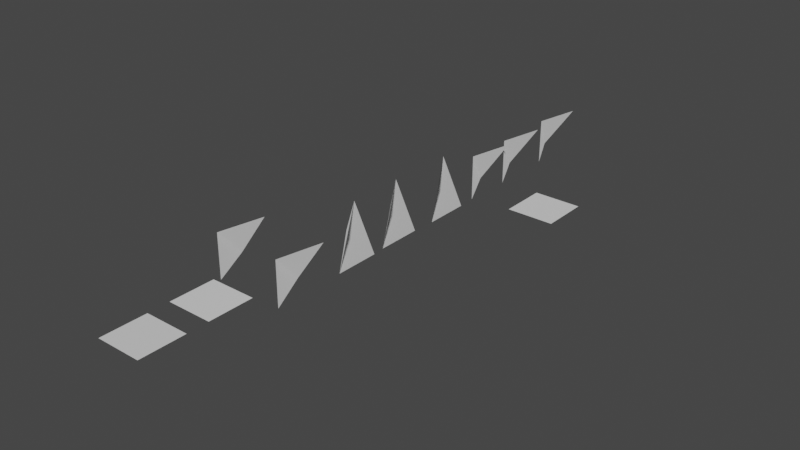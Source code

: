 # Source: CEM.blend  (saved by Blender 2.81.16; exported with 4.5.12 LTS)
import bpy
from mathutils import Matrix  # noqa: F401  (used for matrix-valued properties, if any)

bpy.ops.wm.read_factory_settings(use_empty=True)
scene = bpy.context.scene
scene.name = 'Scene'

# ---- collections
col_collection = bpy.data.collections.new('Collection'); scene.collection.children.link(col_collection)

# ---- materials (node trees are filled in below, after node groups)
mat_default_obj_001 = bpy.data.materials.new('Default OBJ.001')
mat_default_obj_001.use_transparent_shadow = False
mat_default_obj_006 = bpy.data.materials.new('Default OBJ.006')
mat_default_obj_006.use_transparent_shadow = False
mat_default_obj_007 = bpy.data.materials.new('Default OBJ.007')
mat_default_obj_007.use_transparent_shadow = False
mat_default_obj_008 = bpy.data.materials.new('Default OBJ.008')
mat_default_obj_008.use_transparent_shadow = False
mat_default_obj_002 = bpy.data.materials.new('Default OBJ.002')
mat_default_obj_002.use_transparent_shadow = False
mat_default_obj_004 = bpy.data.materials.new('Default OBJ.004')
mat_default_obj_004.use_transparent_shadow = False
mat_default_obj_011 = bpy.data.materials.new('Default OBJ.011')
mat_default_obj_011.use_transparent_shadow = False
mat_default_obj_012 = bpy.data.materials.new('Default OBJ.012')
mat_default_obj_012.use_transparent_shadow = False
mat_default_obj_013 = bpy.data.materials.new('Default OBJ.013')
mat_default_obj_013.use_transparent_shadow = False
mat_default_obj_014 = bpy.data.materials.new('Default OBJ.014')
mat_default_obj_014.use_transparent_shadow = False
mat_default_obj_015 = bpy.data.materials.new('Default OBJ.015')
mat_default_obj_015.use_transparent_shadow = False

# ---- material node trees
mat_default_obj_001.use_nodes = True; mat_default_obj_001.node_tree.nodes.clear()
_N = mat_default_obj_001.node_tree.nodes; _L = mat_default_obj_001.node_tree.links
n0 = _N.new('ShaderNodeOutputMaterial'); n0.name = 'Material Output'; n0.location = (300, 300)
n1 = _N.new('ShaderNodeBsdfPrincipled'); n1.name = 'Principled BSDF'; n1.location = (10, 300)
n1.distribution = 'GGX'
n1.subsurface_method = 'BURLEY'
n1.inputs[3].default_value = 1.45
n1.inputs[27].default_value = (0.0, 0.0, 0.0, 1.0)
n1.inputs[28].default_value = 1.0
_L.new(n1.outputs[0], n0.inputs[0])
n0.is_active_output = True
mat_default_obj_006.use_nodes = True; mat_default_obj_006.node_tree.nodes.clear()
_N = mat_default_obj_006.node_tree.nodes; _L = mat_default_obj_006.node_tree.links
n0 = _N.new('ShaderNodeOutputMaterial'); n0.name = 'Material Output'; n0.location = (300, 300)
n1 = _N.new('ShaderNodeBsdfPrincipled'); n1.name = 'Principled BSDF'; n1.location = (10, 300)
n1.distribution = 'GGX'
n1.subsurface_method = 'BURLEY'
n1.inputs[3].default_value = 1.45
n1.inputs[27].default_value = (0.0, 0.0, 0.0, 1.0)
n1.inputs[28].default_value = 1.0
_L.new(n1.outputs[0], n0.inputs[0])
n0.is_active_output = True
mat_default_obj_007.use_nodes = True; mat_default_obj_007.node_tree.nodes.clear()
_N = mat_default_obj_007.node_tree.nodes; _L = mat_default_obj_007.node_tree.links
n0 = _N.new('ShaderNodeOutputMaterial'); n0.name = 'Material Output'; n0.location = (300, 300)
n1 = _N.new('ShaderNodeBsdfPrincipled'); n1.name = 'Principled BSDF'; n1.location = (10, 300)
n1.distribution = 'GGX'
n1.subsurface_method = 'BURLEY'
n1.inputs[3].default_value = 1.45
n1.inputs[27].default_value = (0.0, 0.0, 0.0, 1.0)
n1.inputs[28].default_value = 1.0
_L.new(n1.outputs[0], n0.inputs[0])
n0.is_active_output = True
mat_default_obj_008.use_nodes = True; mat_default_obj_008.node_tree.nodes.clear()
_N = mat_default_obj_008.node_tree.nodes; _L = mat_default_obj_008.node_tree.links
n0 = _N.new('ShaderNodeOutputMaterial'); n0.name = 'Material Output'; n0.location = (300, 300)
n1 = _N.new('ShaderNodeBsdfPrincipled'); n1.name = 'Principled BSDF'; n1.location = (10, 300)
n1.distribution = 'GGX'
n1.subsurface_method = 'BURLEY'
n1.inputs[3].default_value = 1.45
n1.inputs[27].default_value = (0.0, 0.0, 0.0, 1.0)
n1.inputs[28].default_value = 1.0
_L.new(n1.outputs[0], n0.inputs[0])
n0.is_active_output = True
mat_default_obj_002.use_nodes = True; mat_default_obj_002.node_tree.nodes.clear()
_N = mat_default_obj_002.node_tree.nodes; _L = mat_default_obj_002.node_tree.links
n0 = _N.new('ShaderNodeOutputMaterial'); n0.name = 'Material Output'; n0.location = (300, 300)
n1 = _N.new('ShaderNodeBsdfPrincipled'); n1.name = 'Principled BSDF'; n1.location = (10, 300)
n1.distribution = 'GGX'
n1.subsurface_method = 'BURLEY'
n1.inputs[3].default_value = 1.45
n1.inputs[27].default_value = (0.0, 0.0, 0.0, 1.0)
n1.inputs[28].default_value = 1.0
_L.new(n1.outputs[0], n0.inputs[0])
n0.is_active_output = True
mat_default_obj_004.use_nodes = True; mat_default_obj_004.node_tree.nodes.clear()
_N = mat_default_obj_004.node_tree.nodes; _L = mat_default_obj_004.node_tree.links
n0 = _N.new('ShaderNodeOutputMaterial'); n0.name = 'Material Output'; n0.location = (300, 300)
n1 = _N.new('ShaderNodeBsdfPrincipled'); n1.name = 'Principled BSDF'; n1.location = (10, 300)
n1.distribution = 'GGX'
n1.subsurface_method = 'BURLEY'
n1.inputs[3].default_value = 1.45
n1.inputs[27].default_value = (0.0, 0.0, 0.0, 1.0)
n1.inputs[28].default_value = 1.0
_L.new(n1.outputs[0], n0.inputs[0])
n0.is_active_output = True
mat_default_obj_011.use_nodes = True; mat_default_obj_011.node_tree.nodes.clear()
_N = mat_default_obj_011.node_tree.nodes; _L = mat_default_obj_011.node_tree.links
n0 = _N.new('ShaderNodeOutputMaterial'); n0.name = 'Material Output'; n0.location = (300, 300)
n1 = _N.new('ShaderNodeBsdfPrincipled'); n1.name = 'Principled BSDF'; n1.location = (10, 300)
n1.distribution = 'GGX'
n1.subsurface_method = 'BURLEY'
n1.inputs[3].default_value = 1.45
n1.inputs[27].default_value = (0.0, 0.0, 0.0, 1.0)
n1.inputs[28].default_value = 1.0
_L.new(n1.outputs[0], n0.inputs[0])
n0.is_active_output = True
mat_default_obj_012.use_nodes = True; mat_default_obj_012.node_tree.nodes.clear()
_N = mat_default_obj_012.node_tree.nodes; _L = mat_default_obj_012.node_tree.links
n0 = _N.new('ShaderNodeOutputMaterial'); n0.name = 'Material Output'; n0.location = (300, 300)
n1 = _N.new('ShaderNodeBsdfPrincipled'); n1.name = 'Principled BSDF'; n1.location = (10, 300)
n1.distribution = 'GGX'
n1.subsurface_method = 'BURLEY'
n1.inputs[3].default_value = 1.45
n1.inputs[27].default_value = (0.0, 0.0, 0.0, 1.0)
n1.inputs[28].default_value = 1.0
_L.new(n1.outputs[0], n0.inputs[0])
n0.is_active_output = True
mat_default_obj_013.use_nodes = True; mat_default_obj_013.node_tree.nodes.clear()
_N = mat_default_obj_013.node_tree.nodes; _L = mat_default_obj_013.node_tree.links
n0 = _N.new('ShaderNodeOutputMaterial'); n0.name = 'Material Output'; n0.location = (300, 300)
n1 = _N.new('ShaderNodeBsdfPrincipled'); n1.name = 'Principled BSDF'; n1.location = (10, 300)
n1.distribution = 'GGX'
n1.subsurface_method = 'BURLEY'
n1.inputs[3].default_value = 1.45
n1.inputs[27].default_value = (0.0, 0.0, 0.0, 1.0)
n1.inputs[28].default_value = 1.0
_L.new(n1.outputs[0], n0.inputs[0])
n0.is_active_output = True
mat_default_obj_014.use_nodes = True; mat_default_obj_014.node_tree.nodes.clear()
_N = mat_default_obj_014.node_tree.nodes; _L = mat_default_obj_014.node_tree.links
n0 = _N.new('ShaderNodeOutputMaterial'); n0.name = 'Material Output'; n0.location = (300, 300)
n1 = _N.new('ShaderNodeBsdfPrincipled'); n1.name = 'Principled BSDF'; n1.location = (10, 300)
n1.distribution = 'GGX'
n1.subsurface_method = 'BURLEY'
n1.inputs[3].default_value = 1.45
n1.inputs[27].default_value = (0.0, 0.0, 0.0, 1.0)
n1.inputs[28].default_value = 1.0
_L.new(n1.outputs[0], n0.inputs[0])
n0.is_active_output = True
mat_default_obj_015.use_nodes = True; mat_default_obj_015.node_tree.nodes.clear()
_N = mat_default_obj_015.node_tree.nodes; _L = mat_default_obj_015.node_tree.links
n0 = _N.new('ShaderNodeOutputMaterial'); n0.name = 'Material Output'; n0.location = (300, 300)
n1 = _N.new('ShaderNodeBsdfPrincipled'); n1.name = 'Principled BSDF'; n1.location = (10, 300)
n1.distribution = 'GGX'
n1.subsurface_method = 'BURLEY'
n1.inputs[3].default_value = 1.45
n1.inputs[27].default_value = (0.0, 0.0, 0.0, 1.0)
n1.inputs[28].default_value = 1.0
_L.new(n1.outputs[0], n0.inputs[0])
n0.is_active_output = True

# ---- world
world_world = bpy.data.worlds.new('World'); scene.world = world_world
world_world.use_nodes = True; world_world.node_tree.nodes.clear()
_N = world_world.node_tree.nodes; _L = world_world.node_tree.links
n0 = _N.new('ShaderNodeOutputWorld'); n0.name = 'World Output'; n0.location = (300, 300)
n1 = _N.new('ShaderNodeBackground'); n1.name = 'Background'; n1.location = (10, 300)
n1.inputs[0].default_value = (0.05088, 0.05088, 0.05088, 1.0)
_L.new(n1.outputs[0], n0.inputs[0])
n0.is_active_output = True
world_world.color = (0.05088, 0.05088, 0.05088)
world_world.use_sun_shadow = False
world_world.sun_shadow_jitter_overblur = 0.0

# ---- meshes
me_flat_model_decompressed_test = bpy.data.meshes.new('flat model_decompressed_test')
me_flat_model_decompressed_test.from_pydata([(1.0, 0.04, -1.0), (-1.0, 0.04, 1.0), (1.0, 0.04, 1.0), (-1.0, 0.04, -1.0)], [], [(0, 1, 2), (3, 1, 0)])
me_flat_model_decompressed_test.polygons.foreach_set('use_smooth', [True] * 2)
_uv = me_flat_model_decompressed_test.uv_layers.new(name='UVMap')
_uv.uv.foreach_set('vector', [0.9995, 0.0004995, 0.9995, 0.0004995, 0.9995, 0.0004995, 0.9995, 0.0004995, 0.9995, 0.0004995, 0.9995, 0.0004995])
me_flat_model_decompressed_test.materials.append(mat_default_obj_001)
me_flat_model_decompressed_test.use_remesh_preserve_volume = False
me_flat_model_decompressed_test.use_remesh_preserve_attributes = False
me_flat_model_decompressed_test.use_mirror_vertex_groups = False
me_flat_model_decompressed_test.update()
me_flat_model_decompressed_test.normals_split_custom_set([tuple(v) for v in zip(*[iter([0.0, 1.0, -4.47e-08, 0.0, 1.0, -4.47e-08, 0.0, 1.0, -4.47e-08, 0.0, 1.0, -4.47e-08, 0.0, 1.0, -4.47e-08, 0.0, 1.0, -4.47e-08])] * 3)])
me_test_1 = bpy.data.meshes.new('test_1')
me_test_1.from_pydata([(0.9995, 1.0, 1.0), (0.0004995, -1.0, -1.0), (1.414, 1.0, -1.0), (0.9995, -1.0, 1.0)], [], [(0, 1, 2), (3, 1, 0)])
me_test_1.polygons.foreach_set('use_smooth', [True] * 2)
_uv = me_test_1.uv_layers.new(name='UVMap')
_uv.uv.foreach_set('vector', [1.0, 0.9995, 1.0, 0.0004995, 1.0, 0.9995, 1.0, 0.0004998, 1.0, 0.0004995, 1.0, 0.9995])
me_test_1.materials.append(mat_default_obj_006)
me_test_1.use_remesh_preserve_volume = False
me_test_1.use_remesh_preserve_attributes = False
me_test_1.use_mirror_vertex_groups = False
me_test_1.update()
me_test_1.normals_split_custom_set([tuple(v) for v in zip(*[iter([1.0, 1.586e-05, -6.258e-07, 1.0, 6.273e-06, 4.485e-06, 1.0, 3.457e-06, 1.983e-05, 1.0, 2.144e-05, -1.946e-05, 1.0, 6.273e-06, 4.485e-06, 1.0, 1.586e-05, -6.258e-07])] * 3)])
me_test_2 = bpy.data.meshes.new('test_2')
me_test_2.from_pydata([(0.9995, 1.0, 1.0), (0.0005, -1.0, -1.0), (1.414, 1.0, -1.0), (0.9995, -1.0, 1.0)], [], [(0, 1, 2), (3, 1, 0)])
me_test_2.polygons.foreach_set('use_smooth', [True] * 2)
_uv = me_test_2.uv_layers.new(name='UVMap')
_uv.uv.foreach_set('vector', [1.0, 0.9995, 1.0, 0.0005, 1.0, 0.9995, 1.0, 0.0005, 1.0, 0.0005, 1.0, 0.9995])
me_test_2.materials.append(mat_default_obj_007)
me_test_2.use_remesh_preserve_volume = False
me_test_2.use_remesh_preserve_attributes = False
me_test_2.use_mirror_vertex_groups = False
me_test_2.update()
me_test_2.normals_split_custom_set([tuple(v) for v in zip(*[iter([1.0, 1.583e-05, -2.235e-07, 1.0, 6.27e-06, 4.798e-06, 1.0, 3.427e-06, 2.009e-05, 1.0, 2.135e-05, -1.907e-05, 1.0, 6.27e-06, 4.798e-06, 1.0, 1.583e-05, -2.235e-07])] * 3)])
me_test_3 = bpy.data.meshes.new('test_3')
me_test_3.from_pydata([(0.9995, 1.0, 1.0), (0.0005, -1.0, -1.0), (1.414, 1.0, -1.0), (0.9995, -1.0, 1.0)], [], [(0, 1, 2), (3, 1, 0)])
me_test_3.polygons.foreach_set('use_smooth', [True] * 2)
_uv = me_test_3.uv_layers.new(name='UVMap')
_uv.uv.foreach_set('vector', [1.0, 0.0005, 1.0, 0.9995, 1.0, 0.0005, 1.0, 0.9995, 1.0, 0.9995, 1.0, 0.0005])
me_test_3.materials.append(mat_default_obj_008)
me_test_3.use_remesh_preserve_volume = False
me_test_3.use_remesh_preserve_attributes = False
me_test_3.use_mirror_vertex_groups = False
me_test_3.update()
me_test_3.normals_split_custom_set([tuple(v) for v in zip(*[iter([1.0, 1.583e-05, -2.235e-07, 1.0, 6.27e-06, 4.798e-06, 1.0, 3.427e-06, 2.009e-05, 1.0, 2.135e-05, -1.907e-05, 1.0, 6.27e-06, 4.798e-06, 1.0, 1.583e-05, -2.235e-07])] * 3)])
me_test_14 = bpy.data.meshes.new('test_14')
me_test_14.from_pydata([(0.0005, 1.0, -1.0), (1.414, 1.0, 1.0), (0.9995, -1.0, 1.0), (0.9995, -1.0, -1.0)], [], [(0, 1, 2), (0, 2, 3)])
me_test_14.polygons.foreach_set('use_smooth', [True] * 2)
_uv = me_test_14.uv_layers.new(name='UVMap')
_uv.uv.foreach_set('vector', [1.0, 0.0005, 1.0, 0.9995, 0.75, 0.9995, 1.0, 0.0005, 0.75, 0.9995, 1.0, 0.0005])
me_test_14.materials.append(mat_default_obj_002)
me_test_14.use_remesh_fix_poles = True
me_test_14.use_remesh_preserve_attributes = False
me_test_14.use_mirror_vertex_groups = False
me_test_14.update()
me_test_14.normals_split_custom_set([tuple(v) for v in zip(*[iter([1.0, -4.783e-06, 6.267e-06, 1.0, -2.008e-05, 3.397e-06, 1.0, 2.533e-07, 1.58e-05, 1.0, -4.783e-06, 6.267e-06, 1.0, 2.533e-07, 1.58e-05, 1.0, 1.907e-05, 2.135e-05])] * 3)])
me_test_15 = bpy.data.meshes.new('test_15')
me_test_15.from_pydata([(0.0005, 1.0, -1.0), (1.414, 1.0, 1.0), (0.9995, -1.0, 1.0), (0.9995, -1.0, -1.0)], [], [(0, 1, 2), (0, 2, 3)])
me_test_15.polygons.foreach_set('use_smooth', [True] * 2)
_uv = me_test_15.uv_layers.new(name='UVMap')
_uv.uv.foreach_set('vector', [1.0, 0.9995, 1.0, 0.0005, 0.75, 0.0005, 1.0, 0.9995, 0.75, 0.0005, 1.0, 0.9995])
me_test_15.materials.append(mat_default_obj_004)
me_test_15.use_remesh_fix_poles = True
me_test_15.use_remesh_preserve_attributes = False
me_test_15.use_mirror_vertex_groups = False
me_test_15.update()
me_test_15.normals_split_custom_set([tuple(v) for v in zip(*[iter([1.0, -4.783e-06, 6.267e-06, 1.0, -2.008e-05, 3.397e-06, 1.0, 2.533e-07, 1.58e-05, 1.0, -4.783e-06, 6.267e-06, 1.0, 2.533e-07, 1.58e-05, 1.0, 1.907e-05, 2.135e-05])] * 3)])
me_test_20_001 = bpy.data.meshes.new('test_20.001')
me_test_20_001.from_pydata([(0.0005, 1.0, -1.0), (1.414, 1.0, 1.0), (0.9995, -1.0, 1.0), (0.9995, -1.0, -1.0)], [], [(0, 1, 2), (0, 2, 3)])
me_test_20_001.polygons.foreach_set('use_smooth', [True] * 2)
_uv = me_test_20_001.uv_layers.new(name='UVMap')
_uv.uv.foreach_set('vector', [1.0, 0.9995, 1.0, 0.0005, 0.75, 0.0005, 1.0, 0.9995, 0.75, 0.0005, 1.0, 0.9995])
me_test_20_001.materials.append(mat_default_obj_011)
me_test_20_001.use_remesh_fix_poles = True
me_test_20_001.use_remesh_preserve_attributes = False
me_test_20_001.use_mirror_vertex_groups = False
me_test_20_001.update()
me_test_20_001.normals_split_custom_set([tuple(v) for v in zip(*[iter([1.0, -4.783e-06, 6.267e-06, 1.0, -2.008e-05, 3.397e-06, 1.0, 2.533e-07, 1.58e-05, 1.0, -4.783e-06, 6.267e-06, 1.0, 2.533e-07, 1.58e-05, 1.0, 1.907e-05, 2.135e-05])] * 3)])
me_test_2_003 = bpy.data.meshes.new('test_2.003')
me_test_2_003.from_pydata([(0.0005, -1.0, -1.0), (1.414, 1.0, -1.0), (0.9995, 1.0, 1.0), (0.9995, -1.0, 1.0)], [], [(0, 1, 2), (0, 2, 3)])
me_test_2_003.polygons.foreach_set('use_smooth', [True] * 2)
_uv = me_test_2_003.uv_layers.new(name='UVMap')
_uv.uv.foreach_set('vector', [1.0, 0.9995, 1.0, 0.0005, 0.75, 0.0005, 1.0, 0.9995, 0.75, 0.0005, 1.0, 0.9995])
me_test_2_003.materials.append(mat_default_obj_012)
me_test_2_003.use_remesh_fix_poles = True
me_test_2_003.use_remesh_preserve_attributes = False
me_test_2_003.use_mirror_vertex_groups = False
me_test_2_003.update()
me_test_2_003.normals_split_custom_set([tuple(v) for v in zip(*[iter([1.0, 6.245e-06, 4.783e-06, 1.0, 3.427e-06, 2.009e-05, 1.0, 1.58e-05, -2.235e-07, 1.0, 6.245e-06, 4.783e-06, 1.0, 1.58e-05, -2.235e-07, 1.0, 2.136e-05, -1.907e-05])] * 3)])
me_test_21 = bpy.data.meshes.new('test_21')
me_test_21.from_pydata([(0.0005, -1.0, -1.0), (1.414, 1.0, -1.0), (0.9995, 1.0, 1.0), (0.9995, -1.0, 1.0)], [], [(0, 1, 2), (0, 2, 3)])
me_test_21.polygons.foreach_set('use_smooth', [True] * 2)
_uv = me_test_21.uv_layers.new(name='UVMap')
_uv.uv.foreach_set('vector', [1.0, 0.9995, 1.0, 0.0005, 0.75, 0.0005, 1.0, 0.9995, 0.75, 0.0005, 1.0, 0.9995])
me_test_21.materials.append(mat_default_obj_013)
me_test_21.use_remesh_fix_poles = True
me_test_21.use_remesh_preserve_attributes = False
me_test_21.use_mirror_vertex_groups = False
me_test_21.update()
me_test_21.normals_split_custom_set([tuple(v) for v in zip(*[iter([1.0, 6.27e-06, 4.798e-06, 1.0, 3.427e-06, 2.009e-05, 1.0, 1.583e-05, -2.235e-07, 1.0, 6.27e-06, 4.798e-06, 1.0, 1.583e-05, -2.235e-07, 1.0, 2.135e-05, -1.907e-05])] * 3)])
me_flat_model_decompressed_001 = bpy.data.meshes.new('flat model_decompressed.001')
me_flat_model_decompressed_001.from_pydata([(1.0, 0.04, 1.0), (1.0, 0.04, -1.0), (-1.0, 0.04, 1.0), (-1.0, 0.04, -1.0)], [], [(0, 1, 2), (1, 3, 2)])
me_flat_model_decompressed_001.polygons.foreach_set('use_smooth', [True] * 2)
_uv = me_flat_model_decompressed_001.uv_layers.new(name='UVMap')
_uv.uv.foreach_set('vector', [0.9995, 0.0004995, 0.9995, 0.9995, 0.0004995, 0.0004998, 0.9995, 0.9995, 0.0004998, 0.9995, 0.0004995, 0.0004998])
me_flat_model_decompressed_001.materials.append(mat_default_obj_014)
me_flat_model_decompressed_001.use_remesh_fix_poles = True
me_flat_model_decompressed_001.use_remesh_preserve_attributes = False
me_flat_model_decompressed_001.use_mirror_vertex_groups = False
me_flat_model_decompressed_001.update()
me_flat_model_decompressed_001.normals_split_custom_set([tuple(v) for v in zip(*[iter([0.0, 1.0, -4.47e-08, 0.0, 1.0, -4.47e-08, 0.0, 1.0, -4.47e-08, 0.0, 1.0, -4.47e-08, 0.0, 1.0, -4.47e-08, 0.0, 1.0, -4.47e-08])] * 3)])
me_flat_1 = bpy.data.meshes.new('flat_1')
me_flat_1.from_pydata([(1.0, 0.04, 1.0), (1.0, 0.04, -1.0), (-1.0, 0.04, 1.0), (-1.0, 0.04, -1.0)], [], [(0, 1, 2), (1, 3, 2)])
me_flat_1.polygons.foreach_set('use_smooth', [True] * 2)
_uv = me_flat_1.uv_layers.new(name='UVMap')
_uv.uv.foreach_set('vector', [0.9995, 0.0005, 0.9995, 0.9995, 0.0005, 0.0005, 0.9995, 0.9995, 0.0005, 0.9995, 0.0005, 0.0005])
me_flat_1.materials.append(mat_default_obj_015)
me_flat_1.use_remesh_fix_poles = True
me_flat_1.use_remesh_preserve_attributes = False
me_flat_1.use_mirror_vertex_groups = False
me_flat_1.update()
me_flat_1.normals_split_custom_set([tuple(v) for v in zip(*[iter([-4.777e-05, -4.371e-08, 1.0, 4.371e-08, -4.371e-08, 1.0, 4.8e-05, -4.371e-08, 1.0, 4.371e-08, -4.371e-08, 1.0, 0.0, -4.371e-08, 1.0, 4.8e-05, -4.371e-08, 1.0])] * 3)])

# ---- objects
ob_flat_model_decompressed_test = bpy.data.objects.new('flat model_decompressed_test', me_flat_model_decompressed_test)
ob_test_1 = bpy.data.objects.new('test_1', me_test_1)
ob_test_2 = bpy.data.objects.new('test_2', me_test_2)
ob_test_3 = bpy.data.objects.new('test_3', me_test_3)
ob_test_14 = bpy.data.objects.new('test_14', me_test_14)
ob_test_15 = bpy.data.objects.new('test_15', me_test_15)
ob_test_20_001 = bpy.data.objects.new('test_20.001', me_test_20_001)
ob_test_2_org = bpy.data.objects.new('test_2.ORG', me_test_2_003)
ob_test_21 = bpy.data.objects.new('test_21', me_test_21)
ob_flat_model_decompressed_oeg = bpy.data.objects.new('flat model_decompressed.OEG', me_flat_model_decompressed_001)
ob_flat_1 = bpy.data.objects.new('flat_1', me_flat_1)

# ---- transforms, parenting, visibility, modifiers, constraints
ob_flat_model_decompressed_test.location = (-2.916, -12.93, 6.706e-08)
ob_flat_model_decompressed_test.rotation_euler = (1.571, -0.0, 0.0)
ob_flat_model_decompressed_test.lineart.crease_threshold = 0.0
ob_test_1.location = (-3.02, 7.125, 5.96e-08)
ob_test_1.rotation_euler = (1.571, -0.0, 0.0)
ob_test_1.lineart.crease_threshold = 0.0
ob_test_2.location = (-2.992, 4.167, 0.0)
ob_test_2.rotation_euler = (1.571, -0.0, 0.0)
ob_test_2.lineart.crease_threshold = 0.0
ob_test_3.location = (-3.024, 1.939, 0.0)
ob_test_3.rotation_euler = (1.571, -0.0, 0.0)
ob_test_3.lineart.crease_threshold = 0.0
ob_test_14.location = (-2.998, -0.849, 0.0)
ob_test_14.rotation_euler = (1.571, -0.0, 0.0)
ob_test_14.lineart.crease_threshold = 0.0
ob_test_15.location = (-3.06, -3.878, 0.0)
ob_test_15.rotation_euler = (1.571, -0.0, 0.0)
ob_test_15.lineart.crease_threshold = 0.0
ob_test_20_001.location = (-3.013, -6.438, 0.0)
ob_test_20_001.rotation_euler = (1.571, -0.0, 0.0)
ob_test_20_001.lineart.crease_threshold = 0.0
ob_test_2_org.location = (-6.099, -9.616, 0.0)
ob_test_2_org.rotation_euler = (1.571, -0.0, 0.0)
ob_test_2_org.lineart.crease_threshold = 0.0
ob_test_21.location = (-2.984, -9.698, 0.0)
ob_test_21.rotation_euler = (1.571, -0.0, 0.0)
ob_test_21.lineart.crease_threshold = 0.0
ob_flat_model_decompressed_oeg.location = (1.914, 0.4051, 0.0)
ob_flat_model_decompressed_oeg.rotation_euler = (1.571, -0.0, 0.0)
ob_flat_model_decompressed_oeg.lineart.crease_threshold = 0.0
ob_flat_1.location = (-2.906, -15.89, 0.0)
ob_flat_1.rotation_euler = (1.571, -0.0, 0.0)
ob_flat_1.lineart.crease_threshold = 0.0

# ---- collection membership
col_collection.objects.link(ob_flat_model_decompressed_test)
col_collection.objects.link(ob_test_1)
col_collection.objects.link(ob_test_2)
col_collection.objects.link(ob_test_3)
col_collection.objects.link(ob_test_14)
col_collection.objects.link(ob_test_15)
col_collection.objects.link(ob_test_20_001)
col_collection.objects.link(ob_test_2_org)
col_collection.objects.link(ob_test_21)
col_collection.objects.link(ob_flat_model_decompressed_oeg)
col_collection.objects.link(ob_flat_1)

# ---- scene / render settings (as saved in the file)
scene.frame_start = 1; scene.frame_end = 250; scene.frame_set(1)
scene.render.engine = 'BLENDER_EEVEE_NEXT'
scene.cycles.use_denoising = False
scene.cycles.samples = 128
scene.cycles.sampling_pattern = 'TABULATED_SOBOL'
scene.cycles.use_adaptive_sampling = False
scene.cycles.use_light_tree = False
scene.view_settings.view_transform = 'Filmic'
bpy.context.view_layer.update()

# ---- added for rendering (the .blend has no active camera and no usable light): camera, sun
cam_auto = bpy.data.cameras.new('AutoCamera')
cam_auto.lens = 50.0
cam_auto.sensor_width = 36.0
cam_auto.clip_end = 1000.0
ob_auto_camera = bpy.data.objects.new('AutoCamera', cam_auto)
scene.collection.objects.link(ob_auto_camera)
ob_auto_camera.location = (23.0799, -33.9903, 19.7377)
ob_auto_camera.rotation_euler = (1.09748, -7.21219e-08, 0.694738)
scene.camera = ob_auto_camera
light_auto_sun = bpy.data.lights.new('AutoSun', 'SUN')
light_auto_sun.energy = 3.0
light_auto_sun.angle = 0.0523599
ob_auto_sun = bpy.data.objects.new('AutoSun', light_auto_sun)
scene.collection.objects.link(ob_auto_sun)
ob_auto_sun.rotation_euler = (0.872665, 0.174533, 0.523599)
bpy.context.view_layer.update()
